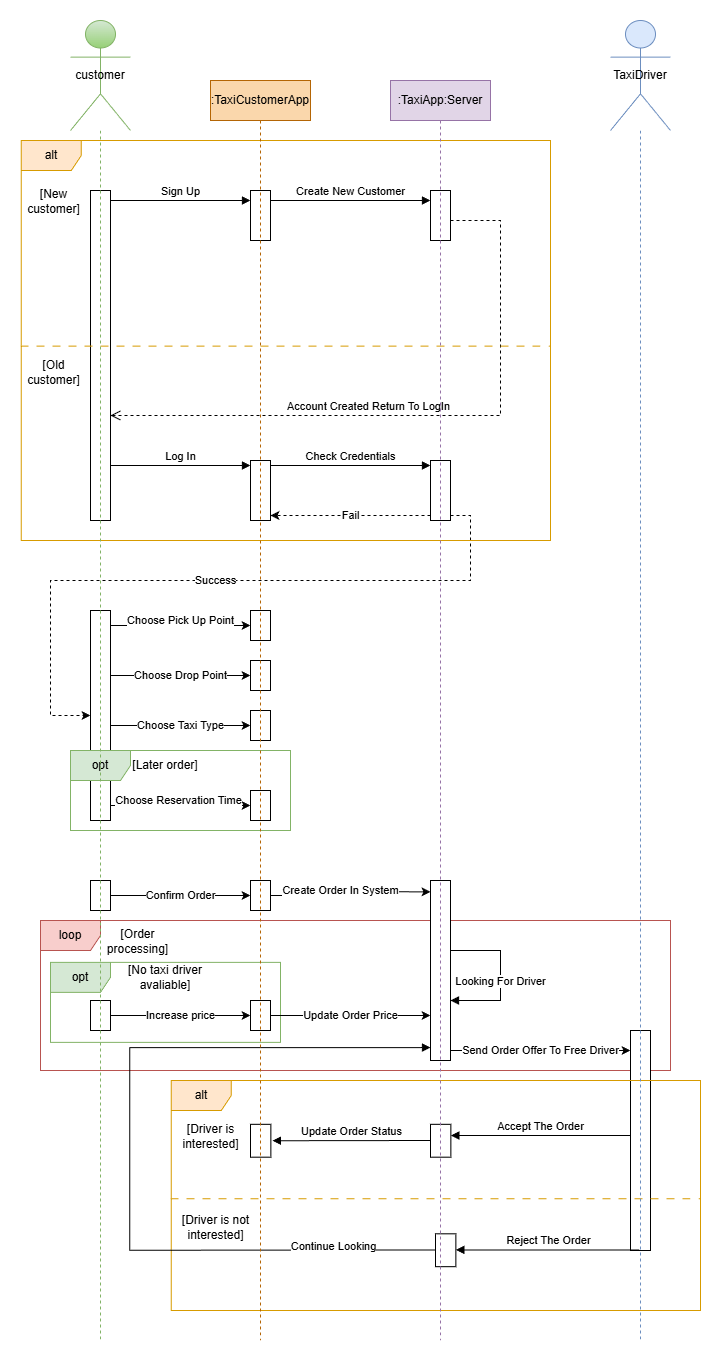

The diagram above was exported from draw.io. Its source (the exported page's mxGraphModel, read from the mxfile embedded in the PNG):
<mxGraphModel dx="2583" dy="1379" grid="1" gridSize="10" guides="1" tooltips="1" connect="1" arrows="1" fold="1" page="1" pageScale="1" pageWidth="1169" pageHeight="827" math="0" shadow="0">
  <root>
    <mxCell id="0" />
    <mxCell id="1" parent="0" />
    <mxCell id="YUfrwU9S_QYoMnGgptyp-9" parent="1" style="html=1;points=[[0,0,0,0,5],[0,1,0,0,-5],[1,0,0,0,5],[1,1,0,0,-5]];perimeter=orthogonalPerimeter;outlineConnect=0;targetShapes=umlLifeline;portConstraint=eastwest;newEdgeStyle={&quot;curved&quot;:0,&quot;rounded&quot;:0};" value="" vertex="1">
      <mxGeometry height="330" width="20" x="170" y="220" as="geometry" />
    </mxCell>
    <mxCell id="YUfrwU9S_QYoMnGgptyp-10" parent="1" style="html=1;points=[[0,0,0,0,5],[0,1,0,0,-5],[1,0,0,0,5],[1,1,0,0,-5]];perimeter=orthogonalPerimeter;outlineConnect=0;targetShapes=umlLifeline;portConstraint=eastwest;newEdgeStyle={&quot;curved&quot;:0,&quot;rounded&quot;:0};" value="" vertex="1">
      <mxGeometry height="50" width="20" x="330" y="220" as="geometry" />
    </mxCell>
    <mxCell id="YUfrwU9S_QYoMnGgptyp-11" edge="1" parent="1" source="YUfrwU9S_QYoMnGgptyp-9" style="html=1;verticalAlign=bottom;startArrow=none;endArrow=block;startSize=8;curved=0;rounded=0;entryX=0;entryY=0;entryDx=0;entryDy=5;startFill=0;" value="Sign Up">
      <mxGeometry relative="1" as="geometry">
        <mxPoint x="194" y="231" as="sourcePoint" />
        <mxPoint x="330" y="230" as="targetPoint" />
      </mxGeometry>
    </mxCell>
    <mxCell id="YUfrwU9S_QYoMnGgptyp-12" parent="1" style="html=1;points=[[0,0,0,0,5],[0,1,0,0,-5],[1,0,0,0,5],[1,1,0,0,-5]];perimeter=orthogonalPerimeter;outlineConnect=0;targetShapes=umlLifeline;portConstraint=eastwest;newEdgeStyle={&quot;curved&quot;:0,&quot;rounded&quot;:0};" value="" vertex="1">
      <mxGeometry height="50" width="20" x="510" y="220" as="geometry" />
    </mxCell>
    <mxCell id="YUfrwU9S_QYoMnGgptyp-13" edge="1" parent="1" style="html=1;verticalAlign=bottom;startArrow=none;endArrow=block;startSize=8;curved=0;rounded=0;startFill=0;" value="Create New Customer">
      <mxGeometry relative="1" as="geometry">
        <mxPoint x="350" y="230" as="sourcePoint" />
        <mxPoint x="510" y="230" as="targetPoint" />
      </mxGeometry>
    </mxCell>
    <mxCell id="YUfrwU9S_QYoMnGgptyp-14" parent="1" style="html=1;points=[[0,0,0,0,5],[0,1,0,0,-5],[1,0,0,0,5],[1,1,0,0,-5]];perimeter=orthogonalPerimeter;outlineConnect=0;targetShapes=umlLifeline;portConstraint=eastwest;newEdgeStyle={&quot;curved&quot;:0,&quot;rounded&quot;:0};" value="" vertex="1">
      <mxGeometry height="60" width="20" x="330" y="490" as="geometry" />
    </mxCell>
    <mxCell id="YUfrwU9S_QYoMnGgptyp-15" edge="1" parent="1" style="html=1;verticalAlign=bottom;startArrow=none;endArrow=block;startSize=8;curved=0;rounded=0;entryX=0;entryY=0;entryDx=0;entryDy=5;startFill=0;" target="YUfrwU9S_QYoMnGgptyp-14" value="Log In">
      <mxGeometry relative="1" as="geometry">
        <mxPoint x="190" y="495" as="sourcePoint" />
      </mxGeometry>
    </mxCell>
    <mxCell id="YUfrwU9S_QYoMnGgptyp-75" edge="1" parent="1" source="YUfrwU9S_QYoMnGgptyp-16" style="edgeStyle=orthogonalEdgeStyle;rounded=0;orthogonalLoop=1;jettySize=auto;html=1;curved=0;exitX=1;exitY=1;exitDx=0;exitDy=-5;exitPerimeter=0;dashed=1;" target="YUfrwU9S_QYoMnGgptyp-33" value="Success">
      <mxGeometry relative="1" as="geometry">
        <Array as="points">
          <mxPoint x="550" y="545" />
          <mxPoint x="550" y="610" />
          <mxPoint x="130" y="610" />
          <mxPoint x="130" y="745" />
        </Array>
        <mxPoint x="110" y="680" as="targetPoint" />
      </mxGeometry>
    </mxCell>
    <mxCell id="YUfrwU9S_QYoMnGgptyp-16" parent="1" style="html=1;points=[[0,0,0,0,5],[0,1,0,0,-5],[1,0,0,0,5],[1,1,0,0,-5]];perimeter=orthogonalPerimeter;outlineConnect=0;targetShapes=umlLifeline;portConstraint=eastwest;newEdgeStyle={&quot;curved&quot;:0,&quot;rounded&quot;:0};" value="" vertex="1">
      <mxGeometry height="60" width="20" x="510" y="490" as="geometry" />
    </mxCell>
    <mxCell id="YUfrwU9S_QYoMnGgptyp-17" edge="1" parent="1" style="html=1;verticalAlign=bottom;startArrow=none;endArrow=block;startSize=8;curved=0;rounded=0;entryX=0;entryY=0;entryDx=0;entryDy=5;startFill=0;" target="YUfrwU9S_QYoMnGgptyp-16" value="Check Credentials">
      <mxGeometry relative="1" as="geometry">
        <mxPoint x="350" y="495" as="sourcePoint" />
      </mxGeometry>
    </mxCell>
    <mxCell id="YUfrwU9S_QYoMnGgptyp-18" edge="1" parent="1" source="YUfrwU9S_QYoMnGgptyp-12" style="html=1;verticalAlign=bottom;endArrow=open;dashed=1;endSize=8;curved=0;rounded=0;" value="Account Created Return To LogIn">
      <mxGeometry relative="1" x="0.188" as="geometry">
        <mxPoint as="offset" />
        <Array as="points">
          <mxPoint x="580" y="250" />
          <mxPoint x="580" y="445" />
        </Array>
        <mxPoint x="530" y="220" as="sourcePoint" />
        <mxPoint x="190" y="445" as="targetPoint" />
      </mxGeometry>
    </mxCell>
    <mxCell id="YUfrwU9S_QYoMnGgptyp-20" edge="1" parent="1" style="edgeStyle=orthogonalEdgeStyle;rounded=0;orthogonalLoop=1;jettySize=auto;html=1;curved=0;" target="YUfrwU9S_QYoMnGgptyp-22" value="Choose Pick Up Point">
      <mxGeometry relative="1" y="5" as="geometry">
        <mxPoint as="offset" />
        <Array as="points" />
        <mxPoint x="190" y="655" as="sourcePoint" />
        <mxPoint x="330" y="655.2" as="targetPoint" />
      </mxGeometry>
    </mxCell>
    <mxCell id="YUfrwU9S_QYoMnGgptyp-22" parent="1" style="html=1;points=[[0,0,0,0,5],[0,1,0,0,-5],[1,0,0,0,5],[1,1,0,0,-5]];perimeter=orthogonalPerimeter;outlineConnect=0;targetShapes=umlLifeline;portConstraint=eastwest;newEdgeStyle={&quot;curved&quot;:0,&quot;rounded&quot;:0};" value="" vertex="1">
      <mxGeometry height="30" width="20" x="330" y="640" as="geometry" />
    </mxCell>
    <mxCell id="YUfrwU9S_QYoMnGgptyp-23" edge="1" parent="1" style="edgeStyle=orthogonalEdgeStyle;rounded=0;orthogonalLoop=1;jettySize=auto;html=1;curved=0;" value="Choose Drop Point">
      <mxGeometry relative="1" as="geometry">
        <mxPoint as="offset" />
        <mxPoint x="190" y="705" as="sourcePoint" />
        <mxPoint x="330" y="705" as="targetPoint" />
      </mxGeometry>
    </mxCell>
    <mxCell id="YUfrwU9S_QYoMnGgptyp-25" parent="1" style="html=1;points=[[0,0,0,0,5],[0,1,0,0,-5],[1,0,0,0,5],[1,1,0,0,-5]];perimeter=orthogonalPerimeter;outlineConnect=0;targetShapes=umlLifeline;portConstraint=eastwest;newEdgeStyle={&quot;curved&quot;:0,&quot;rounded&quot;:0};" value="" vertex="1">
      <mxGeometry height="30" width="20" x="330" y="690" as="geometry" />
    </mxCell>
    <mxCell id="YUfrwU9S_QYoMnGgptyp-26" parent="1" style="html=1;points=[[0,0,0,0,5],[0,1,0,0,-5],[1,0,0,0,5],[1,1,0,0,-5]];perimeter=orthogonalPerimeter;outlineConnect=0;targetShapes=umlLifeline;portConstraint=eastwest;newEdgeStyle={&quot;curved&quot;:0,&quot;rounded&quot;:0};" value="" vertex="1">
      <mxGeometry height="30" width="20" x="330" y="740" as="geometry" />
    </mxCell>
    <mxCell id="YUfrwU9S_QYoMnGgptyp-27" edge="1" parent="1" style="edgeStyle=orthogonalEdgeStyle;rounded=0;orthogonalLoop=1;jettySize=auto;html=1;curved=0;" value="Choose Taxi Type">
      <mxGeometry relative="1" as="geometry">
        <mxPoint x="190" y="755" as="sourcePoint" />
        <mxPoint x="330" y="755" as="targetPoint" />
      </mxGeometry>
    </mxCell>
    <mxCell id="YUfrwU9S_QYoMnGgptyp-3" parent="1" style="text;html=1;whiteSpace=wrap;strokeColor=none;fillColor=none;align=center;verticalAlign=middle;rounded=0;" value="[Old customer]" vertex="1">
      <mxGeometry height="41.84210526315789" width="64.76190476190476" x="100.7936507936508" y="381.16210526315786" as="geometry" />
    </mxCell>
    <mxCell id="YUfrwU9S_QYoMnGgptyp-2" parent="1" style="text;html=1;whiteSpace=wrap;strokeColor=none;fillColor=none;align=center;verticalAlign=middle;rounded=0;" value="[New customer]" vertex="1">
      <mxGeometry height="41.84210526315789" width="64.76190476190476" x="100.7936507936508" y="209.99947368421053" as="geometry" />
    </mxCell>
    <mxCell id="YUfrwU9S_QYoMnGgptyp-34" parent="1" style="shape=umlFrame;whiteSpace=wrap;html=1;pointerEvents=0;fillColor=#f8cecc;strokeColor=#b85450;" value="loop" vertex="1">
      <mxGeometry height="150" width="630" x="120" y="950" as="geometry" />
    </mxCell>
    <mxCell id="YUfrwU9S_QYoMnGgptyp-31" parent="1" style="html=1;points=[[0,0,0,0,5],[0,1,0,0,-5],[1,0,0,0,5],[1,1,0,0,-5]];perimeter=orthogonalPerimeter;outlineConnect=0;targetShapes=umlLifeline;portConstraint=eastwest;newEdgeStyle={&quot;curved&quot;:0,&quot;rounded&quot;:0};" value="" vertex="1">
      <mxGeometry height="30" width="20" x="330" y="820" as="geometry" />
    </mxCell>
    <mxCell id="YUfrwU9S_QYoMnGgptyp-32" edge="1" parent="1" style="edgeStyle=orthogonalEdgeStyle;rounded=0;orthogonalLoop=1;jettySize=auto;html=1;curved=0;movable=1;resizable=1;rotatable=1;deletable=1;editable=1;locked=0;connectable=1;" value="Choose Reservation Time">
      <mxGeometry relative="1" x="-0.0429" y="5" as="geometry">
        <mxPoint as="offset" />
        <mxPoint x="190" y="835" as="sourcePoint" />
        <mxPoint x="330" y="835" as="targetPoint" />
      </mxGeometry>
    </mxCell>
    <mxCell id="YUfrwU9S_QYoMnGgptyp-33" parent="1" style="html=1;points=[[0,0,0,0,5],[0,1,0,0,-5],[1,0,0,0,5],[1,1,0,0,-5]];perimeter=orthogonalPerimeter;outlineConnect=0;targetShapes=umlLifeline;portConstraint=eastwest;newEdgeStyle={&quot;curved&quot;:0,&quot;rounded&quot;:0};" value="" vertex="1">
      <mxGeometry height="210" width="20" x="170" y="640" as="geometry" />
    </mxCell>
    <mxCell id="YUfrwU9S_QYoMnGgptyp-40" parent="1" style="html=1;points=[[0,0,0,0,5],[0,1,0,0,-5],[1,0,0,0,5],[1,1,0,0,-5]];perimeter=orthogonalPerimeter;outlineConnect=0;targetShapes=umlLifeline;portConstraint=eastwest;newEdgeStyle={&quot;curved&quot;:0,&quot;rounded&quot;:0};" value="" vertex="1">
      <mxGeometry height="30" width="20" x="330" y="910" as="geometry" />
    </mxCell>
    <mxCell id="YUfrwU9S_QYoMnGgptyp-41" edge="1" parent="1" source="YUfrwU9S_QYoMnGgptyp-42" style="edgeStyle=orthogonalEdgeStyle;rounded=0;orthogonalLoop=1;jettySize=auto;html=1;curved=0;movable=1;resizable=1;rotatable=1;deletable=1;editable=1;locked=0;connectable=1;" target="YUfrwU9S_QYoMnGgptyp-40" value="Сonfirm Order">
      <mxGeometry relative="1" as="geometry">
        <mxPoint x="330" y="1015" as="targetPoint" />
      </mxGeometry>
    </mxCell>
    <mxCell id="YUfrwU9S_QYoMnGgptyp-42" parent="1" style="html=1;points=[[0,0,0,0,5],[0,1,0,0,-5],[1,0,0,0,5],[1,1,0,0,-5]];perimeter=orthogonalPerimeter;outlineConnect=0;targetShapes=umlLifeline;portConstraint=eastwest;newEdgeStyle={&quot;curved&quot;:0,&quot;rounded&quot;:0};" value="" vertex="1">
      <mxGeometry height="30" width="20" x="170" y="910" as="geometry" />
    </mxCell>
    <mxCell id="YUfrwU9S_QYoMnGgptyp-43" parent="1" style="text;html=1;whiteSpace=wrap;strokeColor=none;fillColor=none;align=center;verticalAlign=middle;rounded=0;" value="[Order processing]" vertex="1">
      <mxGeometry height="41.84210526315789" width="64.76190476190476" x="185.24" y="950" as="geometry" />
    </mxCell>
    <mxCell id="YUfrwU9S_QYoMnGgptyp-48" edge="1" parent="1" style="edgeStyle=orthogonalEdgeStyle;rounded=0;orthogonalLoop=1;jettySize=auto;html=1;curved=0;" value="Send Order&amp;nbsp;Offer To Free Driver">
      <mxGeometry relative="1" x="0.0009" as="geometry">
        <mxPoint as="offset" />
        <Array as="points">
          <mxPoint x="710" y="1080" />
        </Array>
        <mxPoint x="530" y="1080" as="sourcePoint" />
        <mxPoint x="710" y="1080" as="targetPoint" />
      </mxGeometry>
    </mxCell>
    <mxCell id="YUfrwU9S_QYoMnGgptyp-44" parent="1" style="html=1;points=[[0,0,0,0,5],[0,1,0,0,-5],[1,0,0,0,5],[1,1,0,0,-5]];perimeter=orthogonalPerimeter;outlineConnect=0;targetShapes=umlLifeline;portConstraint=eastwest;newEdgeStyle={&quot;curved&quot;:0,&quot;rounded&quot;:0};" value="" vertex="1">
      <mxGeometry height="180" width="20" x="510" y="910" as="geometry" />
    </mxCell>
    <mxCell id="YUfrwU9S_QYoMnGgptyp-45" edge="1" parent="1" source="YUfrwU9S_QYoMnGgptyp-40" style="edgeStyle=orthogonalEdgeStyle;rounded=0;orthogonalLoop=1;jettySize=auto;html=1;curved=0;movable=1;resizable=1;rotatable=1;deletable=1;editable=1;locked=0;connectable=1;entryX=0;entryY=0.063;entryDx=0;entryDy=0;entryPerimeter=0;" target="YUfrwU9S_QYoMnGgptyp-44" value="Create Order In System">
      <mxGeometry relative="1" x="-0.1451" y="5" as="geometry">
        <mxPoint as="offset" />
        <mxPoint x="350" y="1035" as="sourcePoint" />
        <mxPoint x="500" y="1035" as="targetPoint" />
      </mxGeometry>
    </mxCell>
    <mxCell id="YUfrwU9S_QYoMnGgptyp-47" edge="1" parent="1" source="YUfrwU9S_QYoMnGgptyp-44" style="html=1;verticalAlign=bottom;endArrow=block;curved=0;rounded=0;" target="YUfrwU9S_QYoMnGgptyp-44" value="Looking For Driver">
      <mxGeometry relative="1" width="80" x="0.2" as="geometry">
        <mxPoint as="offset" />
        <Array as="points">
          <mxPoint x="580" y="980" />
          <mxPoint x="580" y="1030" />
        </Array>
        <mxPoint x="545" y="1028.6599999999999" as="sourcePoint" />
        <mxPoint x="540" y="1030" as="targetPoint" />
      </mxGeometry>
    </mxCell>
    <mxCell id="YUfrwU9S_QYoMnGgptyp-49" parent="1" style="html=1;points=[[0,0,0,0,5],[0,1,0,0,-5],[1,0,0,0,5],[1,1,0,0,-5]];perimeter=orthogonalPerimeter;outlineConnect=0;targetShapes=umlLifeline;portConstraint=eastwest;newEdgeStyle={&quot;curved&quot;:0,&quot;rounded&quot;:0};" value="" vertex="1">
      <mxGeometry height="220" width="20" x="710" y="1060" as="geometry" />
    </mxCell>
    <mxCell id="YUfrwU9S_QYoMnGgptyp-51" connectable="0" parent="1" style="group" value="" vertex="1">
      <mxGeometry height="400" width="530" x="100" y="170" as="geometry" />
    </mxCell>
    <mxCell id="YUfrwU9S_QYoMnGgptyp-7" parent="YUfrwU9S_QYoMnGgptyp-51" style="shape=umlFrame;whiteSpace=wrap;html=1;pointerEvents=0;fillColor=#ffe6cc;strokeColor=#d79b00;" value="alt" vertex="1">
      <mxGeometry height="400" width="529.21" x="0.7900000000000063" as="geometry" />
    </mxCell>
    <mxCell id="YUfrwU9S_QYoMnGgptyp-8" parent="YUfrwU9S_QYoMnGgptyp-51" style="line;strokeWidth=1;fillColor=#ffe6cc;align=left;verticalAlign=middle;spacingTop=-1;spacingLeft=3;spacingRight=3;rotatable=0;labelPosition=right;points=[];portConstraint=eastwest;strokeColor=#d79b00;dashed=1;dashPattern=8 8;" value="" vertex="1">
      <mxGeometry height="11.16" width="530" y="200" as="geometry" />
    </mxCell>
    <mxCell id="YUfrwU9S_QYoMnGgptyp-52" connectable="0" parent="1" style="group" value="" vertex="1">
      <mxGeometry height="230" width="530" x="250" y="1110" as="geometry" />
    </mxCell>
    <mxCell id="YUfrwU9S_QYoMnGgptyp-53" parent="YUfrwU9S_QYoMnGgptyp-52" style="shape=umlFrame;whiteSpace=wrap;html=1;pointerEvents=0;fillColor=#ffe6cc;strokeColor=#d79b00;" value="alt" vertex="1">
      <mxGeometry height="230" width="529.21" x="0.7900000000000063" as="geometry" />
    </mxCell>
    <mxCell id="YUfrwU9S_QYoMnGgptyp-54" parent="YUfrwU9S_QYoMnGgptyp-52" style="line;strokeWidth=1;fillColor=#ffe6cc;align=left;verticalAlign=middle;spacingTop=-1;spacingLeft=3;spacingRight=3;rotatable=0;labelPosition=right;points=[];portConstraint=eastwest;strokeColor=#d79b00;dashed=1;dashPattern=8 8;" value="" vertex="1">
      <mxGeometry height="6.417" width="530.0000000000001" y="115" as="geometry" />
    </mxCell>
    <mxCell id="YUfrwU9S_QYoMnGgptyp-55" parent="YUfrwU9S_QYoMnGgptyp-52" style="text;html=1;whiteSpace=wrap;strokeColor=none;fillColor=none;align=center;verticalAlign=middle;rounded=0;" value="[Driver is interested]" vertex="1">
      <mxGeometry height="32.857142857142854" width="61.153846153846146" x="10.192307692307693" y="39.99952380952381" as="geometry" />
    </mxCell>
    <mxCell id="YUfrwU9S_QYoMnGgptyp-56" parent="YUfrwU9S_QYoMnGgptyp-52" style="text;html=1;whiteSpace=wrap;strokeColor=none;fillColor=none;align=center;verticalAlign=middle;rounded=0;" value="[Driver is not interested]" vertex="1">
      <mxGeometry height="32.857142857142854" width="71.34615384615384" x="10.192307692307692" y="130.9985714285714" as="geometry" />
    </mxCell>
    <mxCell id="YUfrwU9S_QYoMnGgptyp-58" parent="YUfrwU9S_QYoMnGgptyp-52" style="html=1;points=[[0,0,0,0,5],[0,1,0,0,-5],[1,0,0,0,5],[1,1,0,0,-5]];perimeter=orthogonalPerimeter;outlineConnect=0;targetShapes=umlLifeline;portConstraint=eastwest;newEdgeStyle={&quot;curved&quot;:0,&quot;rounded&quot;:0};" value="" vertex="1">
      <mxGeometry height="32.857142857142854" width="20.384615384615383" x="260" y="43.80952380952381" as="geometry" />
    </mxCell>
    <mxCell id="YUfrwU9S_QYoMnGgptyp-59" parent="YUfrwU9S_QYoMnGgptyp-52" style="html=1;points=[[0,0,0,0,5],[0,1,0,0,-5],[1,0,0,0,5],[1,1,0,0,-5]];perimeter=orthogonalPerimeter;outlineConnect=0;targetShapes=umlLifeline;portConstraint=eastwest;newEdgeStyle={&quot;curved&quot;:0,&quot;rounded&quot;:0};" value="" vertex="1">
      <mxGeometry height="32.857142857142854" width="20.384615384615383" x="265" y="153.33333333333334" as="geometry" />
    </mxCell>
    <mxCell id="YUfrwU9S_QYoMnGgptyp-60" edge="1" parent="YUfrwU9S_QYoMnGgptyp-52" style="html=1;verticalAlign=bottom;endArrow=block;curved=0;rounded=0;" value="Reject The Order">
      <mxGeometry relative="1" width="80" as="geometry">
        <mxPoint x="468.8461538461538" y="169.44428571428566" as="sourcePoint" />
        <mxPoint x="285.38461538461536" y="169.44428571428566" as="targetPoint" />
      </mxGeometry>
    </mxCell>
    <mxCell id="YUfrwU9S_QYoMnGgptyp-69" parent="YUfrwU9S_QYoMnGgptyp-52" style="html=1;points=[[0,0,0,0,5],[0,1,0,0,-5],[1,0,0,0,5],[1,1,0,0,-5]];perimeter=orthogonalPerimeter;outlineConnect=0;targetShapes=umlLifeline;portConstraint=eastwest;newEdgeStyle={&quot;curved&quot;:0,&quot;rounded&quot;:0};" value="" vertex="1">
      <mxGeometry height="32.857142857142854" width="20.384615384615383" x="79.99846153846153" y="43.80952380952381" as="geometry" />
    </mxCell>
    <mxCell id="YUfrwU9S_QYoMnGgptyp-71" edge="1" parent="YUfrwU9S_QYoMnGgptyp-52" style="html=1;verticalAlign=bottom;endArrow=block;curved=0;rounded=0;" value="Update Order Status">
      <mxGeometry relative="1" width="80" as="geometry">
        <mxPoint as="offset" />
        <mxPoint x="260" y="60" as="sourcePoint" />
        <mxPoint x="101.92307692307692" y="60.238095238095234" as="targetPoint" />
      </mxGeometry>
    </mxCell>
    <mxCell id="YUfrwU9S_QYoMnGgptyp-73" edge="1" parent="YUfrwU9S_QYoMnGgptyp-52" style="html=1;verticalAlign=bottom;endArrow=block;curved=0;rounded=0;" target="YUfrwU9S_QYoMnGgptyp-44" value="Continue Looking">
      <mxGeometry relative="1" width="80" x="-0.7468" y="5" as="geometry">
        <mxPoint as="offset" />
        <Array as="points">
          <mxPoint x="-40.76923076923077" y="169.76190476190476" />
          <mxPoint x="-40.76923076923077" y="-32.857142857142854" />
        </Array>
        <mxPoint x="265" y="169.44428571428577" as="sourcePoint" />
        <mxPoint x="-40.76923076923077" y="-65.71428571428571" as="targetPoint" />
      </mxGeometry>
    </mxCell>
    <mxCell id="YUfrwU9S_QYoMnGgptyp-57" edge="1" parent="1" style="html=1;verticalAlign=bottom;endArrow=block;curved=0;rounded=0;" target="YUfrwU9S_QYoMnGgptyp-58" value="Accept The Order">
      <mxGeometry relative="1" width="80" as="geometry">
        <mxPoint as="offset" />
        <mxPoint x="710" y="1165" as="sourcePoint" />
        <mxPoint x="530" y="1160" as="targetPoint" />
      </mxGeometry>
    </mxCell>
    <mxCell id="YUfrwU9S_QYoMnGgptyp-30" parent="1" style="shape=umlFrame;whiteSpace=wrap;html=1;pointerEvents=0;fillColor=#d5e8d4;strokeColor=#82b366;" value="opt" vertex="1">
      <mxGeometry height="80" width="220" x="150" y="780" as="geometry" />
    </mxCell>
    <mxCell id="YUfrwU9S_QYoMnGgptyp-74" edge="1" parent="1" source="YUfrwU9S_QYoMnGgptyp-16" style="edgeStyle=orthogonalEdgeStyle;rounded=0;orthogonalLoop=1;jettySize=auto;html=1;curved=0;exitX=0;exitY=1;exitDx=0;exitDy=-5;exitPerimeter=0;entryX=1;entryY=1;entryDx=0;entryDy=-5;entryPerimeter=0;dashed=1;" target="YUfrwU9S_QYoMnGgptyp-14" value="Fail">
      <mxGeometry relative="1" as="geometry" />
    </mxCell>
    <mxCell id="YUfrwU9S_QYoMnGgptyp-77" parent="1" style="shape=umlFrame;whiteSpace=wrap;html=1;pointerEvents=0;fillColor=#d5e8d4;strokeColor=#82b366;" value="opt" vertex="1">
      <mxGeometry height="80" width="230" x="130" y="991.84" as="geometry" />
    </mxCell>
    <mxCell id="YUfrwU9S_QYoMnGgptyp-78" parent="1" style="text;html=1;whiteSpace=wrap;strokeColor=none;fillColor=none;align=center;verticalAlign=middle;rounded=0;" value="[Later order]" vertex="1">
      <mxGeometry height="30" width="70" x="210" y="780" as="geometry" />
    </mxCell>
    <mxCell id="YUfrwU9S_QYoMnGgptyp-79" parent="1" style="text;html=1;whiteSpace=wrap;strokeColor=none;fillColor=none;align=center;verticalAlign=middle;rounded=0;" value="[No taxi driver avaliable]" vertex="1">
      <mxGeometry height="30" width="110" x="190" y="991.84" as="geometry" />
    </mxCell>
    <mxCell id="YUfrwU9S_QYoMnGgptyp-83" edge="1" parent="1" source="YUfrwU9S_QYoMnGgptyp-80" style="edgeStyle=orthogonalEdgeStyle;rounded=0;orthogonalLoop=1;jettySize=auto;html=1;curved=0;entryX=0;entryY=0.75;entryDx=0;entryDy=0;entryPerimeter=0;" target="YUfrwU9S_QYoMnGgptyp-44" value="Update Order Price">
      <mxGeometry relative="1" as="geometry">
        <mxPoint x="500" y="1045" as="targetPoint" />
      </mxGeometry>
    </mxCell>
    <mxCell id="YUfrwU9S_QYoMnGgptyp-80" parent="1" style="html=1;points=[[0,0,0,0,5],[0,1,0,0,-5],[1,0,0,0,5],[1,1,0,0,-5]];perimeter=orthogonalPerimeter;outlineConnect=0;targetShapes=umlLifeline;portConstraint=eastwest;newEdgeStyle={&quot;curved&quot;:0,&quot;rounded&quot;:0};" value="" vertex="1">
      <mxGeometry height="30" width="20" x="330" y="1030" as="geometry" />
    </mxCell>
    <mxCell id="YUfrwU9S_QYoMnGgptyp-81" edge="1" parent="1" source="YUfrwU9S_QYoMnGgptyp-82" style="edgeStyle=orthogonalEdgeStyle;rounded=0;orthogonalLoop=1;jettySize=auto;html=1;curved=0;movable=1;resizable=1;rotatable=1;deletable=1;editable=1;locked=0;connectable=1;" target="YUfrwU9S_QYoMnGgptyp-80" value="Increase price">
      <mxGeometry relative="1" as="geometry">
        <mxPoint x="330" y="1135" as="targetPoint" />
      </mxGeometry>
    </mxCell>
    <mxCell id="YUfrwU9S_QYoMnGgptyp-82" parent="1" style="html=1;points=[[0,0,0,0,5],[0,1,0,0,-5],[1,0,0,0,5],[1,1,0,0,-5]];perimeter=orthogonalPerimeter;outlineConnect=0;targetShapes=umlLifeline;portConstraint=eastwest;newEdgeStyle={&quot;curved&quot;:0,&quot;rounded&quot;:0};" value="" vertex="1">
      <mxGeometry height="30" width="20" x="170" y="1030" as="geometry" />
    </mxCell>
    <mxCell id="YUfrwU9S_QYoMnGgptyp-29" parent="1" style="shape=umlLifeline;perimeter=lifelinePerimeter;whiteSpace=wrap;html=1;container=1;dropTarget=0;collapsible=0;recursiveResize=0;outlineConnect=0;portConstraint=eastwest;newEdgeStyle={&quot;curved&quot;:0,&quot;rounded&quot;:0};size=40;fillColor=#fad7ac;strokeColor=#b46504;movable=1;resizable=1;rotatable=1;deletable=1;editable=1;locked=0;connectable=1;" value=":TaxiCustomerApp" vertex="1">
      <mxGeometry height="1260" width="100" x="290" y="110" as="geometry" />
    </mxCell>
    <mxCell id="YUfrwU9S_QYoMnGgptyp-4" parent="1" style="shape=umlLifeline;perimeter=lifelinePerimeter;whiteSpace=wrap;html=1;container=0;dropTarget=0;collapsible=0;recursiveResize=0;outlineConnect=0;portConstraint=eastwest;newEdgeStyle={&quot;curved&quot;:0,&quot;rounded&quot;:0};participant=umlActor;fillColor=#d5e8d4;strokeColor=#82b366;size=110;gradientColor=#97d077;movable=1;resizable=1;rotatable=1;deletable=1;editable=1;locked=0;connectable=1;" value="customer" vertex="1">
      <mxGeometry height="1320" width="60" x="150" y="50" as="geometry" />
    </mxCell>
    <mxCell id="YUfrwU9S_QYoMnGgptyp-5" parent="1" style="shape=umlLifeline;perimeter=lifelinePerimeter;whiteSpace=wrap;html=1;container=1;dropTarget=0;collapsible=0;recursiveResize=0;outlineConnect=0;portConstraint=eastwest;newEdgeStyle={&quot;curved&quot;:0,&quot;rounded&quot;:0};fillColor=#e1d5e7;strokeColor=#9673a6;movable=1;resizable=1;rotatable=1;deletable=1;editable=1;locked=0;connectable=1;" value=":&lt;span style=&quot;background-color: transparent; color: light-dark(rgb(0, 0, 0), rgb(255, 255, 255));&quot;&gt;TaxiApp:Server&lt;/span&gt;" vertex="1">
      <mxGeometry height="1260" width="100" x="470" y="110" as="geometry" />
    </mxCell>
    <mxCell id="YUfrwU9S_QYoMnGgptyp-36" parent="1" style="shape=umlLifeline;perimeter=lifelinePerimeter;whiteSpace=wrap;html=1;container=0;dropTarget=0;collapsible=0;recursiveResize=0;outlineConnect=0;portConstraint=eastwest;newEdgeStyle={&quot;curved&quot;:0,&quot;rounded&quot;:0};participant=umlActor;fillColor=#dae8fc;strokeColor=#6c8ebf;size=110;movable=1;resizable=1;rotatable=1;deletable=1;editable=1;locked=0;connectable=1;" value="TaxiDriver" vertex="1">
      <mxGeometry height="1320" width="60" x="690" y="50" as="geometry" />
    </mxCell>
  </root>
</mxGraphModel>